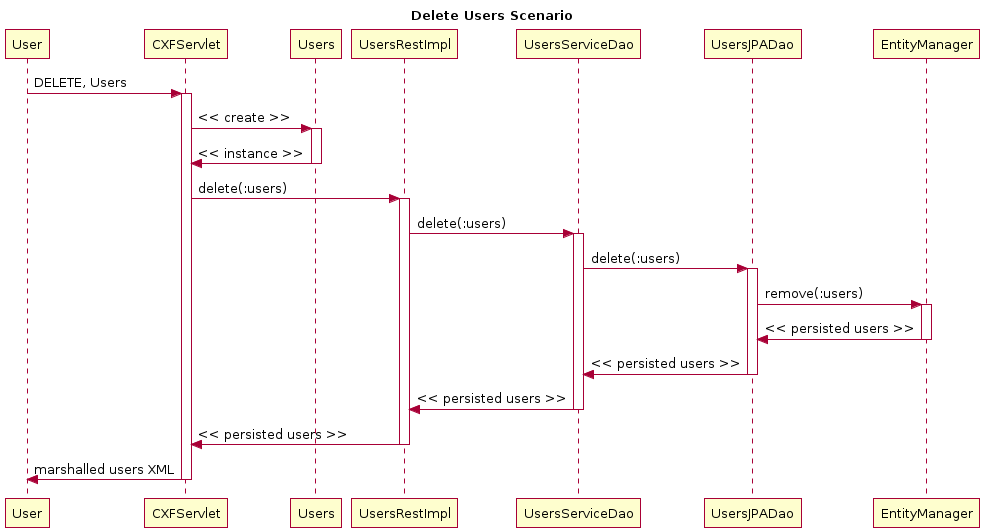

The diagram above was rendered by PlantUML. Its source (embedded in the PNG):
@startuml
title Delete Users Scenario
participant User
User -> CXFServlet: DELETE, Users
activate CXFServlet
CXFServlet -> Users: << create >>
activate Users
Users -> CXFServlet: << instance >>
deactivate Users
CXFServlet -> UsersRestImpl: delete(:users)
activate UsersRestImpl
UsersRestImpl -> UsersServiceDao: delete(:users)
activate UsersServiceDao
UsersServiceDao -> UsersJPADao: delete(:users)
activate UsersJPADao
UsersJPADao -> EntityManager: remove(:users)
activate EntityManager
EntityManager -> UsersJPADao: << persisted users >>
deactivate EntityManager
UsersJPADao -> UsersServiceDao: << persisted users >>
deactivate UsersJPADao
UsersServiceDao -> UsersRestImpl: << persisted users >>
deactivate UsersServiceDao
UsersRestImpl -> CXFServlet: << persisted users >>
deactivate UsersRestImpl
CXFServlet -> User: marshalled users XML
deactivate CXFServlet
@enduml